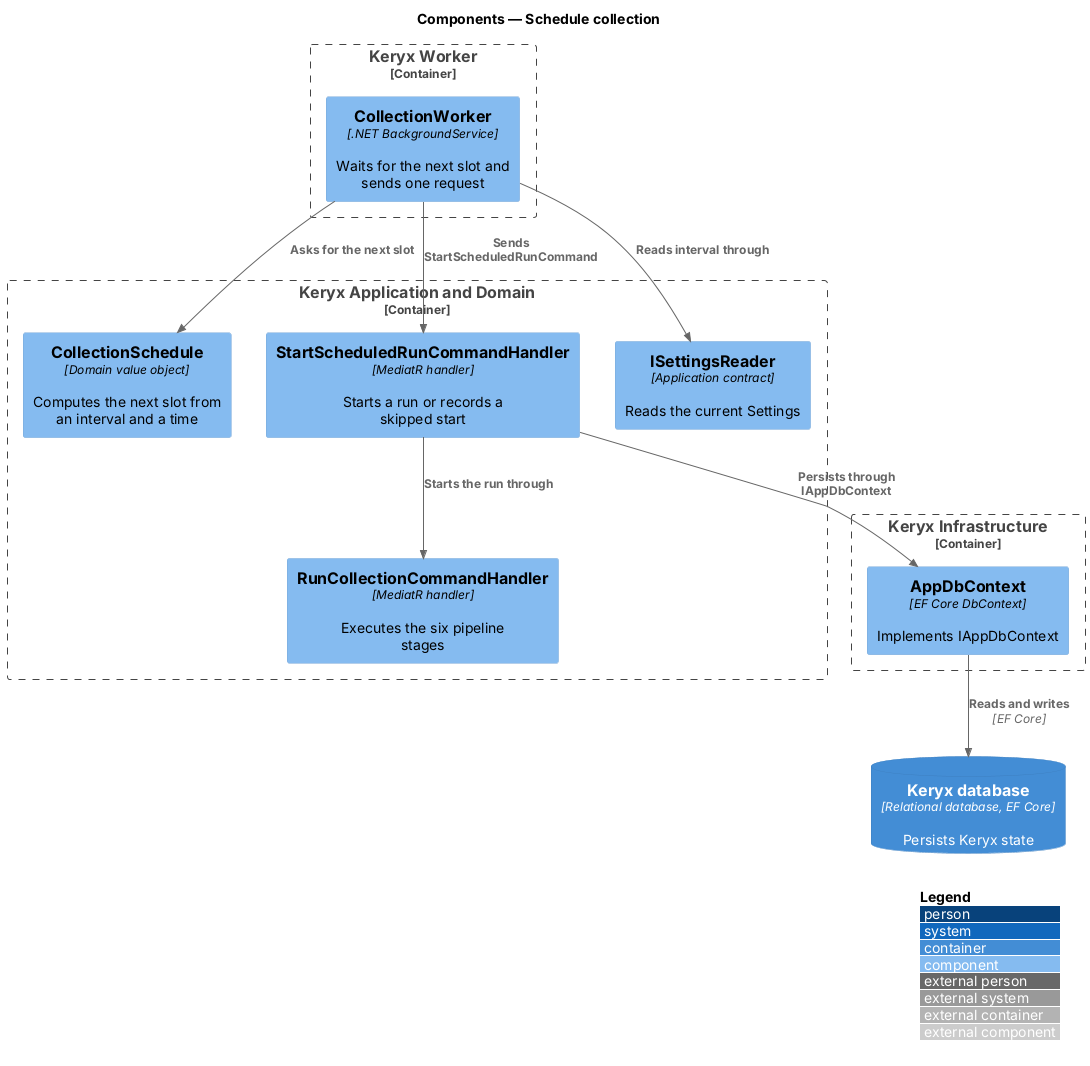

The diagram above was rendered by PlantUML. Its source (embedded in the PNG):
@startuml
!include <C4/C4_Component>
LAYOUT_WITH_LEGEND()
title Components — Schedule collection

Container_Boundary(wk_b, "Keryx Worker") {
  Component(w, "CollectionWorker", ".NET BackgroundService", "Waits for the next slot and sends one request")
}
Container_Boundary(app_b, "Keryx Application and Domain") {
  Component(sched, "CollectionSchedule", "Domain value object", "Computes the next slot from an interval and a time")
  Component(sh, "StartScheduledRunCommandHandler", "MediatR handler", "Starts a run or records a skipped start")
  Component(rh, "RunCollectionCommandHandler", "MediatR handler", "Executes the six pipeline stages")
  Component(set, "ISettingsReader", "Application contract", "Reads the current Settings")
}
Container_Boundary(inf_b, "Keryx Infrastructure") {
  Component(ctx, "AppDbContext", "EF Core DbContext", "Implements IAppDbContext")
}
ContainerDb(db, "Keryx database", "Relational database, EF Core", "Persists Keryx state")

Rel(w, sched, "Asks for the next slot")
Rel(w, set, "Reads interval through")
Rel(w, sh, "Sends StartScheduledRunCommand")
Rel(sh, rh, "Starts the run through")
Rel(sh, ctx, "Persists through IAppDbContext")
Rel(ctx, db, "Reads and writes", "EF Core")
@enduml